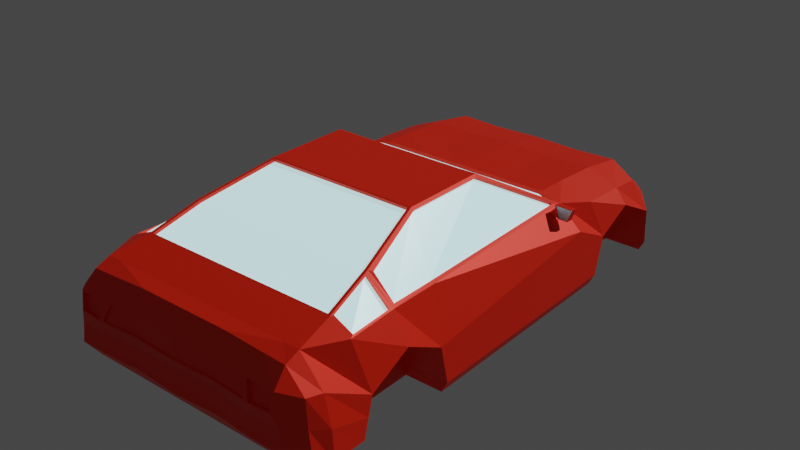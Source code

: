 # Source: Car.blend  (saved by Blender 2.82.7; exported with 4.5.12 LTS)
import bpy
from mathutils import Matrix  # noqa: F401  (used for matrix-valued properties, if any)

bpy.ops.wm.read_factory_settings(use_empty=True)
scene = bpy.context.scene
scene.name = 'Scene'

# ---- collections
col_collection = bpy.data.collections.new('Collection'); scene.collection.children.link(col_collection)

# ---- materials (node trees are filled in below, after node groups)
mat_frame = bpy.data.materials.new('frame')
mat_frame.use_transparent_shadow = False
mat_windows = bpy.data.materials.new('windows')
mat_windows.use_transparent_shadow = False
mat_mirrors = bpy.data.materials.new('mirrors')
mat_mirrors.use_transparent_shadow = False

# ---- material node trees
mat_frame.use_nodes = True; mat_frame.node_tree.nodes.clear()
_N = mat_frame.node_tree.nodes; _L = mat_frame.node_tree.links
n0 = _N.new('ShaderNodeOutputMaterial'); n0.name = 'Material Output'; n0.location = (300, 300)
n1 = _N.new('ShaderNodeBsdfPrincipled'); n1.name = 'Principled BSDF'; n1.location = (10, 300)
n1.distribution = 'GGX'
n1.subsurface_method = 'BURLEY'
n1.inputs[0].default_value = (1.0, 0.02122, 0.0, 1.0)
n1.inputs[1].default_value = 0.2833
n1.inputs[3].default_value = 1.45
n1.inputs[27].default_value = (0.0, 0.0, 0.0, 1.0)
n1.inputs[28].default_value = 1.0
_L.new(n1.outputs[0], n0.inputs[0])
n0.is_active_output = True
mat_windows.use_nodes = True; mat_windows.node_tree.nodes.clear()
_N = mat_windows.node_tree.nodes; _L = mat_windows.node_tree.links
n0 = _N.new('ShaderNodeOutputMaterial'); n0.name = 'Material Output'; n0.location = (300, 300)
n1 = _N.new('ShaderNodeBsdfPrincipled'); n1.name = 'Principled BSDF'; n1.location = (10, 300)
n1.distribution = 'GGX'
n1.subsurface_method = 'BURLEY'
n1.inputs[0].default_value = (0.3894, 0.6885, 0.8, 1.0)
n1.inputs[2].default_value = 0.2333
n1.inputs[3].default_value = 1.45
n1.inputs[19].default_value = 0.0625
n1.inputs[27].default_value = (0.6259, 0.9713, 1.0, 1.0)
n1.inputs[28].default_value = 1.0
_L.new(n1.outputs[0], n0.inputs[0])
n0.is_active_output = True
mat_mirrors.use_nodes = True; mat_mirrors.node_tree.nodes.clear()
_N = mat_mirrors.node_tree.nodes; _L = mat_mirrors.node_tree.links
n0 = _N.new('ShaderNodeOutputMaterial'); n0.name = 'Material Output'; n0.location = (300, 300)
n1 = _N.new('ShaderNodeBsdfAnisotropic'); n1.name = 'Glossy BSDF'; n1.location = (10, 300)
n1.distribution = 'GGX'
n1.inputs[0].default_value = (0.38, 0.7324, 0.8, 1.0)
n1.inputs[1].default_value = 0.4667
_L.new(n1.outputs[0], n0.inputs[0])
n0.is_active_output = True

# ---- world
world_world = bpy.data.worlds.new('World'); scene.world = world_world
world_world.use_nodes = True; world_world.node_tree.nodes.clear()
_N = world_world.node_tree.nodes; _L = world_world.node_tree.links
n0 = _N.new('ShaderNodeOutputWorld'); n0.name = 'World Output'; n0.location = (300, 300)
n1 = _N.new('ShaderNodeBackground'); n1.name = 'Background'; n1.location = (10, 300)
n1.inputs[0].default_value = (0.05088, 0.05088, 0.05088, 1.0)
_L.new(n1.outputs[0], n0.inputs[0])
n0.is_active_output = True
world_world.color = (0.05088, 0.05088, 0.05088)
world_world.use_sun_shadow = False
world_world.sun_shadow_jitter_overblur = 0.0

# ---- lights
light_sun = bpy.data.lights.new('Sun', 'SUN')
light_sun.transmission_factor = 0.0
light_sun.energy = 1.78
light_sun.shadow_soft_size = 0.125

# ---- meshes
me_cube = bpy.data.meshes.new('Cube')
me_cube.from_pydata([(6.088, 6.451, -4.103), (6.102, 6.253, 2.55), (6.088, 8.704, -4.103), (6.088, 8.704, 2.363), (6.088, -6.412, -4.103), (6.088, -9.712, -4.103), (6.088, -13.1, -3.921), (6.088, -15.4, -3.921), (6.088, -15.46, 2.601), (5.662, -16.4, -3.51), (5.662, -16.4, 2.303), (5.662, -17.56, -1.979), (5.308, -17.24, 1.2), (6.088, 11.91, -4.103), (6.088, 11.91, 2.148), (6.088, 15.14, -4.293), (6.088, 15.13, 1.617), (5.613, 17.16, -4.293), (5.532, 17.17, 0.1846), (3.901, 0.968, 5.22), (3.901, -4.883, 5.36), (2.957, -9.686, 3.893), (6.088, -13.0, 3.079), (6.088, -15.22, 2.653), (6.088, 9.377, -0.8337), (6.088, -7.013, -0.7779), (6.088, -9.712, 0.624), (6.088, -12.47, -0.7436), (5.659, -17.62, 0.1589), (6.088, 11.91, 0.3754), (6.088, 14.96, -1.202), (5.263, 17.76, -0.6649), (6.088, 8.704, -3.338), (6.088, -6.412, -3.325), (6.088, -9.712, -3.325), (6.088, -13.1, -3.168), (5.662, -17.46, -1.648), (6.088, 11.91, -3.366), (6.088, 15.13, -3.602), (5.613, 17.48, -3.784), (8.97, 8.704, -3.338), (8.573, 8.704, -4.103), (8.573, 6.451, -4.103), (8.218, 8.704, 1.552), (7.114, 6.234, 2.208), (8.97, 6.451, -3.325), (8.97, -6.412, -3.325), (8.573, -6.412, -4.103), (7.862, -6.413, 2.623), (7.854, -9.492, 2.616), (8.97, -13.1, -3.168), (8.304, -13.1, -3.921), (8.206, -13.1, 2.454), (8.97, -15.25, -3.148), (7.426, -15.4, -3.921), (7.118, -15.46, 2.601), (8.628, -16.4, -2.469), (7.714, -16.4, -3.51), (7.118, -16.4, 2.232), (7.521, -17.46, -1.648), (7.466, -17.56, -1.979), (7.151, -17.34, 1.203), (8.218, 11.91, 1.337), (8.97, 15.13, -3.602), (8.606, 15.14, -4.293), (8.037, 14.39, 0.9287), (7.708, 16.86, -3.784), (7.461, 16.68, -4.293), (7.763, 15.16, 0.4719), (5.009, 0.9781, 5.241), (5.31, -4.84, 5.191), (6.545, -9.519, 3.972), (6.754, -13.0, 3.079), (6.945, -15.22, 2.653), (8.97, 9.377, -0.8337), (8.97, 6.451, 0.624), (8.97, -7.013, -0.7779), (8.97, -9.712, 0.624), (8.97, -12.47, -0.7436), (8.557, -15.41, 0.7771), (8.318, -16.4, 0.8906), (7.064, -17.53, 0.1568), (8.97, 11.91, 0.3754), (8.97, 14.96, -1.202), (7.963, 15.76, -0.2297), (3.044, 8.704, 2.271), (3.044, 6.451, -4.103), (3.044, 8.704, -4.103), (3.044, 6.255, 2.553), (3.044, -6.412, -4.103), (3.044, -9.712, -4.103), (3.044, -13.1, -3.921), (3.044, -15.4, -3.921), (3.044, -15.46, 2.601), (3.044, -16.4, -3.51), (3.044, -16.4, 2.466), (3.044, -17.38, -1.979), (3.044, -17.19, 1.194), (3.044, 11.91, 2.056), (3.044, 11.91, -4.103), (3.044, 15.13, 1.525), (3.044, 15.14, -4.293), (3.044, 17.36, 0.252), (3.044, 17.51, -4.293), (1.95, 0.967, 5.218), (1.95, -4.883, 5.36), (3.044, -13.0, 3.079), (3.044, -15.22, 2.653), (2.891, 18.15, -0.9345), (3.045, -17.44, 0.1659), (3.044, -17.28, -1.648), (3.044, 17.83, -3.784), (8.041, 15.75, -0.2958), (5.162, 17.9, -0.7574), (7.819, 15.05, 0.5605), (5.469, 17.1, 0.252), (7.841, 15.6, -0.3447), (5.141, 17.6, -0.7799), (7.641, 15.0, 0.3569), (5.41, 17.01, 0.06965), (2.473, 17.48, 0.1473), (4.442, 17.27, 0.1473), (4.193, 17.86, -0.6726), (2.348, 18.06, -0.8164), (2.473, 17.41, 0.1036), (4.442, 17.2, 0.1036), (4.193, 17.79, -0.7163), (2.348, 17.99, -0.8602), (6.088, 9.04, -2.086), (6.088, -6.712, -2.052), (6.088, -9.712, -1.351), (6.088, -12.78, -1.956), (5.662, -17.37, -0.7831), (6.088, 11.91, -1.495), (6.088, 15.04, -2.402), (5.388, 17.69, -2.165), (8.97, 9.04, -2.086), (8.97, 6.451, -1.351), (8.97, -6.712, -2.052), (8.97, -12.78, -1.956), (8.927, -15.33, -1.185), (8.431, -16.4, -0.866), (7.485, -17.37, -0.7831), (8.97, 15.04, -2.402), (7.874, 16.3, -1.934), (3.044, -17.19, -0.7831), (2.967, 17.99, -2.253), (4.607, 17.65, -2.378), (4.8, 17.47, -3.672), (6.59, 16.98, -3.672), (2.603, 17.77, -3.672), (6.733, 16.51, -2.181), (2.537, 17.91, -2.454), (4.607, 17.27, -2.421), (4.8, 17.09, -3.715), (6.59, 16.56, -3.715), (6.733, 16.09, -2.224), (3.044, 6.451, 2.454), (6.088, 6.451, 2.454), (7.314, 5.742, 2.239), (1.95, 0.7708, 5.316), (5.311, 0.7, 5.149), (3.901, 0.7708, 5.316), (-0.007652, 0.864, 5.029), (-0.007652, 6.152, 2.365), (3.893, 0.865, 5.031), (6.094, 6.15, 2.361), (3.037, 6.152, 2.365), (1.943, 0.864, 5.029), (7.106, 6.131, 2.019), (5.001, 0.8751, 5.052), (7.437, 6.451, 2.055), (8.01, -6.412, 2.454), (8.01, -9.712, 2.454), (5.162, 0.7708, 5.316), (5.162, -4.883, 5.36), (6.348, -9.745, 4.088), (7.719, -6.42, 2.497), (5.167, -4.847, 5.065), (7.172, 5.735, 2.114), (7.712, -9.499, 2.49), (5.169, 0.6929, 5.023), (6.403, -9.526, 3.846), (1.894, -4.963, 5.128), (5.014, -4.963, 5.128), (3.789, -4.963, 5.128), (3.789, -5.007, 5.326), (5.014, -5.007, 5.326), (1.894, -5.007, 5.326), (2.957, -12.89, 3.11), (5.914, -12.89, 3.11), (6.156, -9.73, 4.091), (6.55, -12.89, 3.11), (5.914, -9.686, 3.893), (2.957, -12.85, 2.912), (5.914, -12.85, 2.912), (6.156, -9.686, 3.893), (6.55, -12.85, 2.912), (7.99, -12.88, 2.388), (6.675, -12.79, 2.934), (7.819, -9.912, 2.388), (6.32, -9.942, 3.818), (6.474, -10.0, 3.921), (6.816, -12.75, 3.069), (7.931, -9.975, 2.543), (8.096, -12.83, 2.543), (7.74, 5.131, 1.482), (7.564, 5.131, 1.997), (7.739, 5.472, 1.487), (7.564, 5.519, 1.997), (8.114, 5.105, 1.917), (7.938, 5.157, 2.429), (8.112, 5.445, 1.888), (7.938, 5.508, 2.39), (7.888, 5.557, 2.534), (8.162, 5.474, 1.741), (8.197, 5.066, 1.82), (7.952, 5.139, 2.531), (9.117, 5.557, 2.534), (8.847, 5.474, 1.741), (8.817, 5.066, 1.82), (9.053, 5.139, 2.531), (7.888, 5.143, 2.576), (8.164, 5.062, 1.774), (9.117, 5.143, 2.576), (8.85, 5.062, 1.774), (7.952, 5.176, 2.527), (8.197, 5.104, 1.816), (9.053, 5.176, 2.527), (8.817, 5.104, 1.816), (4.974, -17.24, 1.194), (5.32, -17.61, 0.166), (7.237, -17.32, 1.278), (7.137, -17.55, 0.08131), (5.309, -17.02, 1.141), (5.66, -17.4, 0.1), (7.152, -17.12, 1.144), (7.064, -17.32, 0.09796), (0.0, -4.963, 5.128), (0.0, 8.704, -4.103), (0.0, 8.704, 2.363), (0.0, 6.451, -4.103), (0.0, 6.255, 2.553), (0.0, -6.412, -4.103), (0.0, -9.712, -4.103), (0.0, -13.1, -3.921), (0.0, -15.4, -3.921), (0.0, -15.46, 2.601), (0.0, -16.4, -3.51), (0.0, -16.4, 2.466), (0.0, -17.56, -1.979), (0.0, -17.3, 1.193), (0.0, 11.91, -4.103), (0.0, 11.91, 2.148), (0.0, 15.14, -4.293), (0.0, 15.13, 1.617), (0.0, 17.77, -4.293), (0.0, 17.62, 0.252), (0.0, 0.967, 5.218), (0.0, -4.883, 5.36), (0.0, -13.0, 3.079), (0.0, -15.22, 2.653), (0.0, -17.58, 0.08131), (0.0, 18.4, -0.9345), (0.0, -17.39, -1.648), (0.0, 18.09, -3.784), (0.0, 17.74, 0.1473), (0.0, 18.32, -0.8164), (0.0, 17.67, 0.1036), (0.0, 18.25, -0.8602), (0.0, -17.24, -0.7831), (0.0, 18.25, -2.253), (0.0, 18.17, -2.454), (0.0, 18.03, -3.672), (0.0, 6.451, 2.454), (0.0, 0.7708, 5.316), (0.0, -5.007, 5.326), (0.0, -12.89, 3.11), (0.0, -9.686, 3.893), (0.0, -12.85, 2.912), (3.044, -17.16, 1.278), (0.0, -17.28, 1.278), (5.199, -17.22, 1.278), (5.601, -17.64, 0.08131), (3.044, -17.46, 0.08131), (0.0, -17.55, 0.1663), (0.0, -17.19, 1.165), (0.0, -17.45, 0.1381), (3.044, -17.08, 1.165), (3.045, -17.33, 0.1376), (4.974, -17.13, 1.166), (5.32, -17.5, 0.1378)], [], [(87, 239, 252, 99), (4, 0, 42, 47), (87, 2, 0, 86), (85, 240, 274, 157), (10, 282, 232, 58), (134, 38, 63, 143), (86, 0, 4, 89), (89, 4, 5, 90), (90, 5, 6, 91), (129, 33, 46, 138), (31, 18, 119, 117), (91, 6, 7, 92), (94, 9, 11, 96), (92, 7, 9, 94), (93, 247, 249, 95), (3, 158, 171, 43), (95, 249, 281, 280), (11, 9, 57, 60), (85, 3, 14, 98), (32, 2, 13, 37), (101, 254, 256, 103), (37, 13, 15, 38), (99, 252, 254, 101), (98, 14, 16, 100), (100, 16, 115, 102), (22, 23, 73, 72), (160, 275, 259, 105), (106, 260, 261, 107), (0, 2, 41, 42), (69, 44, 169, 170), (38, 15, 64, 63), (93, 8, 23, 107), (7, 6, 51, 54), (115, 16, 65, 114), (6, 35, 50, 51), (146, 108, 113, 135), (132, 36, 59, 142), (2, 32, 40, 41), (15, 17, 67, 64), (145, 284, 262, 270), (128, 24, 74, 136), (130, 26, 27, 131), (14, 3, 43, 62), (129, 25, 26, 130), (33, 4, 47, 46), (36, 11, 60, 59), (4, 33, 34, 5), (8, 10, 58, 55), (5, 34, 35, 6), (81, 61, 236, 237), (17, 39, 66, 67), (96, 110, 264, 250), (26, 25, 76, 77), (103, 111, 39, 17), (9, 7, 54, 57), (133, 37, 38, 134), (128, 32, 37, 133), (74, 43, 171, 75), (76, 172, 173, 77), (75, 171, 172, 76), (77, 173, 52, 78), (78, 52, 55, 79), (79, 55, 58, 80), (80, 58, 232, 233), (63, 64, 67, 66), (55, 52, 72, 73), (161, 70, 178, 181), (159, 161, 181, 179), (173, 176, 202, 204), (65, 83, 112, 114), (62, 82, 83, 65), (43, 74, 82, 62), (141, 80, 233, 142), (140, 79, 80, 141), (139, 78, 79, 140), (137, 75, 76, 138), (136, 74, 75, 137), (41, 40, 45, 42), (42, 45, 46, 47), (51, 50, 53, 54), (54, 53, 56, 57), (57, 56, 59, 60), (143, 63, 66, 144), (27, 26, 77, 78), (23, 8, 55, 73), (162, 20, 175, 174), (135, 113, 112, 144), (16, 14, 62, 65), (29, 30, 83, 82), (131, 27, 78, 139), (24, 29, 82, 74), (256, 265, 111, 103), (11, 36, 110, 96), (132, 283, 284, 145), (271, 263, 108, 146), (247, 93, 107, 261), (258, 104, 168, 163), (175, 20, 186, 187), (22, 106, 107, 23), (105, 259, 276, 188), (162, 160, 105, 20), (255, 100, 102, 257), (253, 98, 100, 255), (13, 99, 101, 15), (15, 101, 103, 17), (240, 85, 98, 253), (10, 95, 280, 282), (97, 251, 286, 288), (8, 93, 95, 10), (246, 92, 94, 248), (248, 94, 96, 250), (245, 91, 92, 246), (244, 90, 91, 245), (243, 89, 90, 244), (241, 86, 89, 243), (3, 85, 157, 158), (239, 87, 86, 241), (2, 87, 99, 13), (31, 84, 112, 113), (68, 18, 115, 114), (18, 31, 113, 115), (84, 68, 114, 112), (117, 119, 118, 116), (84, 31, 117, 116), (68, 84, 116, 118), (18, 68, 118, 119), (120, 121, 125, 124), (122, 123, 127, 126), (257, 102, 120, 266), (108, 263, 267, 123), (102, 115, 121, 120), (113, 108, 123, 122), (115, 113, 122, 121), (127, 124, 125, 126), (269, 268, 124, 127), (266, 120, 124, 268), (121, 122, 126, 125), (123, 267, 269, 127), (66, 39, 148, 149), (146, 135, 147, 152), (36, 132, 145, 110), (35, 131, 139, 50), (144, 66, 149, 151), (83, 143, 144, 112), (40, 136, 137, 45), (45, 137, 138, 46), (50, 139, 140, 53), (53, 140, 141, 56), (56, 141, 142, 59), (24, 128, 133, 29), (29, 133, 134, 30), (33, 129, 130, 34), (34, 130, 131, 35), (32, 128, 136, 40), (110, 145, 270, 264), (283, 132, 142, 233), (39, 111, 150, 148), (25, 129, 138, 76), (30, 134, 143, 83), (149, 148, 154, 155), (273, 272, 152, 150), (151, 149, 155, 156), (150, 152, 147, 148), (135, 144, 151, 147), (271, 146, 152, 272), (111, 265, 273, 150), (154, 153, 156, 155), (148, 147, 153, 154), (147, 151, 156, 153), (44, 1, 166, 169), (242, 88, 157, 274), (1, 44, 171, 158), (104, 258, 275, 160), (44, 69, 174, 171), (69, 19, 162, 174), (88, 1, 158, 157), (19, 104, 160, 162), (167, 164, 163, 168), (166, 165, 170, 169), (166, 167, 168, 165), (19, 69, 170, 165), (1, 88, 167, 166), (104, 19, 165, 168), (88, 242, 164, 167), (159, 48, 172, 171), (48, 49, 173, 172), (70, 161, 174, 175), (71, 70, 175, 176), (161, 159, 171, 174), (49, 71, 176, 173), (180, 177, 178, 182), (177, 179, 181, 178), (48, 159, 179, 177), (71, 49, 180, 182), (70, 71, 182, 178), (49, 48, 177, 180), (260, 106, 189, 277), (106, 22, 190, 189), (72, 176, 191, 192), (22, 72, 192, 190), (176, 175, 187, 191), (186, 188, 183, 185), (203, 205, 198, 199), (192, 191, 196, 197), (191, 187, 184, 196), (204, 202, 201, 200), (190, 192, 197, 195), (188, 276, 238, 183), (187, 186, 185, 184), (20, 105, 188, 186), (183, 238, 278, 21), (21, 278, 279, 194), (193, 195, 197, 196), (185, 193, 196, 184), (193, 21, 194, 195), (185, 183, 21, 193), (176, 72, 203, 202), (72, 52, 205, 203), (205, 204, 200, 198), (202, 203, 199, 201), (52, 173, 204, 205), (198, 200, 201, 199), (277, 189, 194, 279), (189, 190, 195, 194), (206, 207, 209, 208), (208, 209, 213, 212), (211, 210, 223, 222), (210, 211, 207, 206), (208, 212, 210, 206), (213, 209, 207, 211), (221, 217, 226, 228), (210, 212, 215, 223), (213, 211, 222, 214), (212, 213, 214, 215), (219, 218, 224, 225), (223, 215, 219, 225), (214, 222, 224, 218), (215, 214, 218, 219), (216, 217, 222, 223), (221, 220, 225, 224), (220, 216, 223, 225), (217, 221, 224, 222), (226, 227, 229, 228), (220, 221, 228, 229), (216, 220, 229, 227), (217, 216, 227, 226), (28, 12, 282, 283), (12, 61, 232, 282), (81, 28, 283, 233), (61, 81, 233, 232), (234, 235, 237, 236), (61, 12, 234, 236), (28, 81, 237, 235), (12, 28, 235, 234), (230, 97, 288, 290), (251, 97, 280, 281), (230, 231, 283, 282), (109, 285, 262, 284), (97, 230, 282, 280), (231, 109, 284, 283), (289, 288, 286, 287), (291, 290, 288, 289), (109, 231, 291, 289), (231, 230, 290, 291), (285, 109, 289, 287)])
me_cube.polygons.foreach_set('material_index', [0, 0, 0, 0, 0, 0, 0, 0, 0, 0, 0, 0, 0, 0, 0, 0, 0, 0, 0, 0, 0, 0, 0, 0, 0, 0, 0, 0, 0, 0, 0, 0, 0, 0, 0, 0, 0, 0, 0, 0, 0, 0, 0, 0, 0, 0, 0, 0, 0, 0, 0, 0, 0, 0, 0, 0, 0, 0, 0, 0, 0, 0, 0, 0, 0, 0, 0, 0, 0, 0, 0, 0, 0, 0, 0, 0, 0, 0, 0, 0, 0, 0, 0, 0, 0, 0, 0, 0, 0, 0, 0, 0, 0, 0, 0, 0, 0, 0, 0, 0, 0, 0, 0, 0, 0, 0, 0, 0, 0, 0, 0, 0, 0, 0, 0, 0, 0, 0, 0, 0, 0, 0, 0, 0, 0, 0, 0, 0, 0, 0, 0, 0, 0, 0, 0, 0, 0, 0, 0, 0, 0, 0, 0, 0, 0, 0, 0, 0, 0, 0, 0, 0, 0, 0, 0, 0, 0, 0, 0, 0, 0, 0, 0, 0, 0, 0, 0, 0, 0, 0, 0, 0, 0, 0, 0, 0, 0, 1, 1, 1, 0, 0, 0, 0, 0, 0, 0, 0, 0, 0, 1, 1, 0, 0, 0, 0, 0, 0, 0, 0, 0, 0, 0, 0, 0, 0, 0, 0, 0, 0, 1, 1, 1, 1, 1, 1, 0, 0, 0, 0, 0, 1, 0, 0, 0, 0, 0, 0, 0, 0, 0, 0, 0, 0, 0, 0, 0, 0, 0, 0, 0, 0, 2, 0, 0, 0, 0, 0, 0, 0, 0, 0, 0, 0, 0, 0, 0, 0, 0, 0, 0, 0, 0, 0, 0])
_uv = me_cube.uv_layers.new(name='UVMap')
_uv.uv.foreach_set('vector', [0.3125, 0.5, 0.25, 0.5, 0.25, 0.5, 0.3125, 0.5, 0.375, 0.75, 0.375, 0.75, 0.375, 0.75, 0.375, 0.75, 0.3125, 0.5, 0.375, 0.5, 0.375, 0.75, 0.3125, 0.75, 0.6875, 0.5, 0.75, 0.5, 0.75, 0.75, 0.6875, 0.75, 0.625, 0.75, 0.625, 0.75, 0.625, 0.75, 0.625, 0.75, 0.4932, 0.5, 0.4084, 0.5, 0.4084, 0.5, 0.4932, 0.5, 0.3125, 0.75, 0.375, 0.75, 0.375, 0.75, 0.3125, 0.75, 0.3125, 0.75, 0.375, 0.75, 0.375, 0.75, 0.3125, 0.75, 0.3125, 0.75, 0.375, 0.75, 0.375, 0.75, 0.3125, 0.75, 0.4932, 0.75, 0.4084, 0.75, 0.4084, 0.75, 0.4932, 0.75, 0.5821, 0.5, 0.6209, 0.5, 0.6209, 0.5, 0.5821, 0.5, 0.3125, 0.75, 0.375, 0.75, 0.375, 0.75, 0.3125, 0.75, 0.3125, 0.75, 0.375, 0.75, 0.375, 0.75, 0.3125, 0.75, 0.3125, 0.75, 0.375, 0.75, 0.375, 0.75, 0.3125, 0.75, 0.6875, 0.75, 0.75, 0.75, 0.75, 0.75, 0.6875, 0.75, 0.625, 0.5, 0.625, 0.75, 0.625, 0.75, 0.625, 0.5, 0.6875, 0.75, 0.75, 0.75, 0.75, 0.75, 0.6875, 0.75, 0.375, 0.75, 0.375, 0.75, 0.375, 0.75, 0.375, 0.75, 0.6875, 0.5, 0.625, 0.5, 0.625, 0.5, 0.6875, 0.5, 0.4084, 0.5, 0.375, 0.5, 0.375, 0.5, 0.4084, 0.5, 0.3125, 0.5, 0.25, 0.5, 0.25, 0.5, 0.3125, 0.5, 0.4084, 0.5, 0.375, 0.5, 0.375, 0.5, 0.4084, 0.5, 0.3125, 0.5, 0.25, 0.5, 0.25, 0.5, 0.3125, 0.5, 0.6875, 0.5, 0.625, 0.5, 0.625, 0.5, 0.6875, 0.5, 0.6875, 0.5, 0.625, 0.5, 0.625, 0.5, 0.6875, 0.5, 0.625, 0.75, 0.625, 0.75, 0.625, 0.75, 0.625, 0.75, 0.6875, 0.75, 0.75, 0.75, 0.75, 0.75, 0.6875, 0.75, 0.6875, 0.75, 0.75, 0.75, 0.75, 0.75, 0.6875, 0.75, 0.375, 0.75, 0.375, 0.5, 0.375, 0.5, 0.375, 0.75, 0.625, 0.75, 0.625, 0.75, 0.625, 0.75, 0.625, 0.75, 0.4084, 0.5, 0.375, 0.5, 0.375, 0.5, 0.4084, 0.5, 0.6875, 0.75, 0.625, 0.75, 0.625, 0.75, 0.6875, 0.75, 0.375, 0.75, 0.375, 0.75, 0.375, 0.75, 0.375, 0.75, 0.625, 0.5, 0.625, 0.5, 0.625, 0.5, 0.625, 0.5, 0.375, 0.75, 0.4084, 0.75, 0.4084, 0.75, 0.375, 0.75, 0.4932, 0.4375, 0.578, 0.4375, 0.578, 0.5, 0.4932, 0.5, 0.4932, 0.75, 0.4084, 0.75, 0.4084, 0.75, 0.4932, 0.75, 0.375, 0.5, 0.4084, 0.5, 0.4084, 0.5, 0.375, 0.5, 0.375, 0.5, 0.375, 0.5, 0.375, 0.5, 0.375, 0.5, 0.4932, 0.8125, 0.578, 0.8125, 0.578, 0.875, 0.4932, 0.875, 0.4932, 0.5, 0.578, 0.5, 0.578, 0.5, 0.4932, 0.5, 0.4932, 0.75, 0.578, 0.75, 0.578, 0.75, 0.4932, 0.75, 0.625, 0.5, 0.625, 0.5, 0.625, 0.5, 0.625, 0.5, 0.4932, 0.75, 0.578, 0.75, 0.578, 0.75, 0.4932, 0.75, 0.4084, 0.75, 0.375, 0.75, 0.375, 0.75, 0.4084, 0.75, 0.4084, 0.75, 0.375, 0.75, 0.375, 0.75, 0.4084, 0.75, 0.375, 0.75, 0.4084, 0.75, 0.4084, 0.75, 0.375, 0.75, 0.625, 0.75, 0.625, 0.75, 0.625, 0.75, 0.625, 0.75, 0.375, 0.75, 0.4084, 0.75, 0.4084, 0.75, 0.375, 0.75, 0.5811, 0.75, 0.6219, 0.75, 0.6219, 0.75, 0.5811, 0.75, 0.375, 0.5, 0.4084, 0.5, 0.4084, 0.5, 0.375, 0.5, 0.375, 0.8125, 0.4084, 0.8125, 0.4084, 0.875, 0.375, 0.875, 0.578, 0.75, 0.578, 0.75, 0.578, 0.75, 0.578, 0.75, 0.375, 0.4375, 0.4084, 0.4375, 0.4084, 0.5, 0.375, 0.5, 0.375, 0.75, 0.375, 0.75, 0.375, 0.75, 0.375, 0.75, 0.4932, 0.5, 0.4084, 0.5, 0.4084, 0.5, 0.4932, 0.5, 0.4932, 0.5, 0.4084, 0.5, 0.4084, 0.5, 0.4932, 0.5, 0.578, 0.5, 0.625, 0.5, 0.625, 0.75, 0.578, 0.75, 0.578, 0.75, 0.625, 0.75, 0.625, 0.75, 0.578, 0.75, 0.578, 0.75, 0.625, 0.75, 0.625, 0.75, 0.578, 0.75, 0.578, 0.75, 0.625, 0.75, 0.625, 0.75, 0.578, 0.75, 0.578, 0.75, 0.625, 0.75, 0.625, 0.75, 0.578, 0.75, 0.578, 0.75, 0.625, 0.75, 0.625, 0.75, 0.578, 0.75, 0.578, 0.75, 0.625, 0.75, 0.625, 0.75, 0.578, 0.75, 0.4084, 0.5, 0.375, 0.5, 0.375, 0.5, 0.4084, 0.5, 0.625, 0.75, 0.625, 0.75, 0.625, 0.75, 0.625, 0.75, 0.625, 0.75, 0.625, 0.75, 0.625, 0.75, 0.625, 0.75, 0.625, 0.75, 0.625, 0.75, 0.625, 0.75, 0.625, 0.75, 0.625, 0.75, 0.625, 0.75, 0.625, 0.75, 0.625, 0.75, 0.625, 0.5, 0.578, 0.5, 0.578, 0.5, 0.625, 0.5, 0.625, 0.5, 0.578, 0.5, 0.578, 0.5, 0.625, 0.5, 0.625, 0.5, 0.578, 0.5, 0.578, 0.5, 0.625, 0.5, 0.4932, 0.75, 0.578, 0.75, 0.578, 0.75, 0.4932, 0.75, 0.4932, 0.75, 0.578, 0.75, 0.578, 0.75, 0.4932, 0.75, 0.4932, 0.75, 0.578, 0.75, 0.578, 0.75, 0.4932, 0.75, 0.4932, 0.75, 0.578, 0.75, 0.578, 0.75, 0.4932, 0.75, 0.4932, 0.5, 0.578, 0.5, 0.578, 0.75, 0.4932, 0.75, 0.375, 0.5, 0.4084, 0.5, 0.4084, 0.75, 0.375, 0.75, 0.375, 0.75, 0.4084, 0.75, 0.4084, 0.75, 0.375, 0.75, 0.375, 0.75, 0.4084, 0.75, 0.4084, 0.75, 0.375, 0.75, 0.375, 0.75, 0.4084, 0.75, 0.4084, 0.75, 0.375, 0.75, 0.375, 0.75, 0.4084, 0.75, 0.4084, 0.75, 0.375, 0.75, 0.4932, 0.5, 0.4084, 0.5, 0.4084, 0.5, 0.4932, 0.5, 0.578, 0.75, 0.578, 0.75, 0.578, 0.75, 0.578, 0.75, 0.625, 0.75, 0.625, 0.75, 0.625, 0.75, 0.625, 0.75, 0.625, 0.75, 0.625, 0.75, 0.625, 0.75, 0.625, 0.75, 0.4932, 0.5, 0.578, 0.5, 0.578, 0.5, 0.4932, 0.5, 0.625, 0.5, 0.625, 0.5, 0.625, 0.5, 0.625, 0.5, 0.578, 0.5, 0.578, 0.5, 0.578, 0.5, 0.578, 0.5, 0.4932, 0.75, 0.578, 0.75, 0.578, 0.75, 0.4932, 0.75, 0.578, 0.5, 0.578, 0.5, 0.578, 0.5, 0.578, 0.5, 0.375, 0.375, 0.4084, 0.375, 0.4084, 0.4375, 0.375, 0.4375, 0.375, 0.75, 0.4084, 0.75, 0.4084, 0.8125, 0.375, 0.8125, 0.4932, 0.75, 0.578, 0.75, 0.578, 0.8125, 0.4932, 0.8125, 0.4932, 0.375, 0.578, 0.375, 0.578, 0.4375, 0.4932, 0.4375, 0.75, 0.75, 0.6875, 0.75, 0.6875, 0.75, 0.75, 0.75, 0.75, 0.75, 0.6886, 0.75, 0.6886, 0.75, 0.75, 0.75, 0.625, 0.75, 0.625, 0.75, 0.625, 0.75, 0.625, 0.75, 0.625, 0.75, 0.6875, 0.75, 0.6875, 0.75, 0.625, 0.75, 0.6875, 0.75, 0.75, 0.75, 0.75, 0.75, 0.6875, 0.75, 0.625, 0.75, 0.6875, 0.75, 0.6875, 0.75, 0.625, 0.75, 0.75, 0.5, 0.6875, 0.5, 0.6875, 0.5, 0.75, 0.5, 0.75, 0.5, 0.6875, 0.5, 0.6875, 0.5, 0.75, 0.5, 0.375, 0.5, 0.3125, 0.5, 0.3125, 0.5, 0.375, 0.5, 0.375, 0.5, 0.3125, 0.5, 0.3125, 0.5, 0.375, 0.5, 0.75, 0.5, 0.6875, 0.5, 0.6875, 0.5, 0.75, 0.5, 0.625, 0.75, 0.6875, 0.75, 0.6875, 0.75, 0.625, 0.75, 0.6217, 0.8125, 0.6217, 0.875, 0.6217, 0.875, 0.6217, 0.8125, 0.625, 0.75, 0.6875, 0.75, 0.6875, 0.75, 0.625, 0.75, 0.25, 0.75, 0.3125, 0.75, 0.3125, 0.75, 0.25, 0.75, 0.25, 0.75, 0.3125, 0.75, 0.3125, 0.75, 0.25, 0.75, 0.25, 0.75, 0.3125, 0.75, 0.3125, 0.75, 0.25, 0.75, 0.25, 0.75, 0.3125, 0.75, 0.3125, 0.75, 0.25, 0.75, 0.25, 0.75, 0.3125, 0.75, 0.3125, 0.75, 0.25, 0.75, 0.25, 0.75, 0.3125, 0.75, 0.3125, 0.75, 0.25, 0.75, 0.625, 0.5, 0.6875, 0.5, 0.6875, 0.75, 0.625, 0.75, 0.25, 0.5, 0.3125, 0.5, 0.3125, 0.75, 0.25, 0.75, 0.375, 0.5, 0.3125, 0.5, 0.3125, 0.5, 0.375, 0.5, 0.5821, 0.5, 0.5818, 0.5, 0.578, 0.5, 0.578, 0.5, 0.6212, 0.5, 0.6209, 0.5, 0.625, 0.5, 0.625, 0.5, 0.6209, 0.5, 0.5821, 0.5, 0.578, 0.5, 0.625, 0.5, 0.5818, 0.5, 0.6212, 0.5, 0.625, 0.5, 0.578, 0.5, 0.5821, 0.5, 0.6209, 0.5, 0.6212, 0.5, 0.5818, 0.5, 0.5818, 0.5, 0.5821, 0.5, 0.5821, 0.5, 0.5818, 0.5, 0.6212, 0.5, 0.5818, 0.5, 0.5818, 0.5, 0.6212, 0.5, 0.6209, 0.5, 0.6212, 0.5, 0.6212, 0.5, 0.6209, 0.5, 0.6875, 0.5, 0.625, 0.5, 0.625, 0.5, 0.6875, 0.5, 0.578, 0.5, 0.578, 0.4375, 0.578, 0.4375, 0.578, 0.5, 0.75, 0.5, 0.6875, 0.5, 0.6875, 0.5, 0.75, 0.5, 0.578, 0.4375, 0.578, 0.375, 0.578, 0.375, 0.578, 0.4375, 0.6875, 0.5, 0.625, 0.5, 0.625, 0.5, 0.6875, 0.5, 0.578, 0.5, 0.578, 0.4375, 0.578, 0.4375, 0.578, 0.5, 0.625, 0.5, 0.578, 0.5, 0.578, 0.5, 0.625, 0.5, 0.578, 0.4375, 0.625, 0.4375, 0.625, 0.5, 0.578, 0.5, 0.578, 0.375, 0.625, 0.375, 0.625, 0.4375, 0.578, 0.4375, 0.75, 0.5, 0.6875, 0.5, 0.6875, 0.5, 0.75, 0.5, 0.625, 0.5, 0.578, 0.5, 0.578, 0.5, 0.625, 0.5, 0.578, 0.4375, 0.578, 0.375, 0.578, 0.375, 0.578, 0.4375, 0.4084, 0.5, 0.4084, 0.5, 0.4084, 0.5, 0.4084, 0.5, 0.4932, 0.4375, 0.4932, 0.5, 0.4932, 0.5, 0.4932, 0.4375, 0.4084, 0.75, 0.4932, 0.75, 0.4932, 0.8125, 0.4084, 0.8125, 0.4084, 0.75, 0.4932, 0.75, 0.4932, 0.75, 0.4084, 0.75, 0.4932, 0.5, 0.4084, 0.5, 0.4084, 0.5, 0.4932, 0.5, 0.578, 0.5, 0.4932, 0.5, 0.4932, 0.5, 0.578, 0.5, 0.4084, 0.5, 0.4932, 0.5, 0.4932, 0.75, 0.4084, 0.75, 0.4084, 0.75, 0.4932, 0.75, 0.4932, 0.75, 0.4084, 0.75, 0.4084, 0.75, 0.4932, 0.75, 0.4932, 0.75, 0.4084, 0.75, 0.4084, 0.75, 0.4932, 0.75, 0.4932, 0.75, 0.4084, 0.75, 0.4084, 0.75, 0.4932, 0.75, 0.4932, 0.75, 0.4084, 0.75, 0.578, 0.5, 0.4932, 0.5, 0.4932, 0.5, 0.578, 0.5, 0.578, 0.5, 0.4932, 0.5, 0.4932, 0.5, 0.578, 0.5, 0.4084, 0.75, 0.4932, 0.75, 0.4932, 0.75, 0.4084, 0.75, 0.4084, 0.75, 0.4932, 0.75, 0.4932, 0.75, 0.4084, 0.75, 0.4084, 0.5, 0.4932, 0.5, 0.4932, 0.5, 0.4084, 0.5, 0.4084, 0.8125, 0.4932, 0.8125, 0.4932, 0.875, 0.4084, 0.875, 0.578, 0.75, 0.4932, 0.75, 0.4932, 0.75, 0.578, 0.75, 0.4084, 0.5, 0.4084, 0.4375, 0.4084, 0.4375, 0.4084, 0.5, 0.578, 0.75, 0.4932, 0.75, 0.4932, 0.75, 0.578, 0.75, 0.578, 0.5, 0.4932, 0.5, 0.4932, 0.5, 0.578, 0.5, 0.4084, 0.5, 0.4084, 0.5, 0.4084, 0.5, 0.4084, 0.5, 0.4084, 0.375, 0.4932, 0.375, 0.4932, 0.4375, 0.4084, 0.4375, 0.4932, 0.5, 0.4084, 0.5, 0.4084, 0.5, 0.4932, 0.5, 0.4084, 0.4375, 0.4932, 0.4375, 0.4932, 0.5, 0.4084, 0.5, 0.4932, 0.5, 0.4932, 0.5, 0.4932, 0.5, 0.4932, 0.5, 0.4932, 0.375, 0.4932, 0.4375, 0.4932, 0.4375, 0.4932, 0.375, 0.4084, 0.4375, 0.4084, 0.375, 0.4084, 0.375, 0.4084, 0.4375, 0.4084, 0.5, 0.4932, 0.5, 0.4932, 0.5, 0.4084, 0.5, 0.4084, 0.5, 0.4932, 0.5, 0.4932, 0.5, 0.4084, 0.5, 0.4932, 0.5, 0.4932, 0.5, 0.4932, 0.5, 0.4932, 0.5, 0.625, 0.75, 0.6231, 0.75, 0.6231, 0.75, 0.625, 0.75, 0.75, 0.75, 0.6867, 0.75, 0.6875, 0.75, 0.75, 0.75, 0.6231, 0.75, 0.625, 0.75, 0.625, 0.75, 0.625, 0.75, 0.6886, 0.75, 0.75, 0.75, 0.75, 0.75, 0.6875, 0.75, 0.625, 0.75, 0.625, 0.75, 0.625, 0.75, 0.625, 0.75, 0.625, 0.75, 0.6272, 0.75, 0.625, 0.75, 0.625, 0.75, 0.6867, 0.75, 0.6231, 0.75, 0.625, 0.75, 0.6875, 0.75, 0.6272, 0.75, 0.6886, 0.75, 0.6875, 0.75, 0.625, 0.75, 0.6867, 0.75, 0.75, 0.75, 0.75, 0.75, 0.6886, 0.75, 0.6231, 0.75, 0.6272, 0.75, 0.625, 0.75, 0.625, 0.75, 0.6231, 0.75, 0.6867, 0.75, 0.6886, 0.75, 0.6272, 0.75, 0.6272, 0.75, 0.625, 0.75, 0.625, 0.75, 0.6272, 0.75, 0.6231, 0.75, 0.6867, 0.75, 0.6867, 0.75, 0.6231, 0.75, 0.6886, 0.75, 0.6272, 0.75, 0.6272, 0.75, 0.6886, 0.75, 0.6867, 0.75, 0.75, 0.75, 0.75, 0.75, 0.6867, 0.75, 0.625, 0.75, 0.625, 0.75, 0.625, 0.75, 0.625, 0.75, 0.625, 0.75, 0.625, 0.75, 0.625, 0.75, 0.625, 0.75, 0.625, 0.75, 0.625, 0.75, 0.625, 0.75, 0.625, 0.75, 0.625, 0.75, 0.625, 0.75, 0.625, 0.75, 0.625, 0.75, 0.625, 0.75, 0.625, 0.75, 0.625, 0.75, 0.625, 0.75, 0.625, 0.75, 0.625, 0.75, 0.625, 0.75, 0.625, 0.75, 0.625, 0.75, 0.625, 0.75, 0.625, 0.75, 0.625, 0.75, 0.625, 0.75, 0.625, 0.75, 0.625, 0.75, 0.625, 0.75, 0.625, 0.75, 0.625, 0.75, 0.625, 0.75, 0.625, 0.75, 0.625, 0.75, 0.625, 0.75, 0.625, 0.75, 0.625, 0.75, 0.625, 0.75, 0.625, 0.75, 0.625, 0.75, 0.625, 0.75, 0.625, 0.75, 0.625, 0.75, 0.625, 0.75, 0.625, 0.75, 0.75, 0.75, 0.6875, 0.75, 0.6875, 0.75, 0.75, 0.75, 0.6875, 0.75, 0.625, 0.75, 0.625, 0.75, 0.6875, 0.75, 0.625, 0.75, 0.625, 0.75, 0.625, 0.75, 0.625, 0.75, 0.625, 0.75, 0.625, 0.75, 0.625, 0.75, 0.625, 0.75, 0.625, 0.75, 0.625, 0.75, 0.625, 0.75, 0.625, 0.75, 0.625, 0.75, 0.6875, 0.75, 0.6875, 0.75, 0.625, 0.75, 0.625, 0.75, 0.625, 0.75, 0.625, 0.75, 0.625, 0.75, 0.625, 0.75, 0.625, 0.75, 0.625, 0.75, 0.625, 0.75, 0.625, 0.75, 0.625, 0.75, 0.625, 0.75, 0.625, 0.75, 0.625, 0.75, 0.625, 0.75, 0.625, 0.75, 0.625, 0.75, 0.625, 0.75, 0.625, 0.75, 0.625, 0.75, 0.625, 0.75, 0.6875, 0.75, 0.75, 0.75, 0.75, 0.75, 0.6875, 0.75, 0.625, 0.75, 0.625, 0.75, 0.625, 0.75, 0.625, 0.75, 0.625, 0.75, 0.6875, 0.75, 0.6875, 0.75, 0.625, 0.75, 0.6875, 0.75, 0.75, 0.75, 0.75, 0.75, 0.6875, 0.75, 0.6875, 0.75, 0.75, 0.75, 0.75, 0.75, 0.6875, 0.75, 0.625, 0.75, 0.625, 0.75, 0.625, 0.75, 0.625, 0.75, 0.625, 0.75, 0.625, 0.75, 0.625, 0.75, 0.625, 0.75, 0.625, 0.75, 0.6875, 0.75, 0.6875, 0.75, 0.625, 0.75, 0.625, 0.75, 0.6875, 0.75, 0.6875, 0.75, 0.625, 0.75, 0.625, 0.75, 0.625, 0.75, 0.625, 0.75, 0.625, 0.75, 0.625, 0.75, 0.625, 0.75, 0.625, 0.75, 0.625, 0.75, 0.625, 0.75, 0.625, 0.75, 0.625, 0.75, 0.625, 0.75, 0.625, 0.75, 0.625, 0.75, 0.625, 0.75, 0.625, 0.75, 0.625, 0.75, 0.625, 0.75, 0.625, 0.75, 0.625, 0.75, 0.625, 0.75, 0.625, 0.75, 0.625, 0.75, 0.625, 0.75, 0.75, 0.75, 0.6875, 0.75, 0.6875, 0.75, 0.75, 0.75, 0.6875, 0.75, 0.625, 0.75, 0.625, 0.75, 0.6875, 0.75, 0.375, 0.0, 0.625, 0.0, 0.625, 0.25, 0.375, 0.25, 0.375, 0.25, 0.625, 0.25, 0.625, 0.5, 0.375, 0.5, 0.625, 0.75, 0.375, 0.75, 0.375, 0.75, 0.625, 0.75, 0.375, 0.75, 0.625, 0.75, 0.625, 1.0, 0.375, 1.0, 0.125, 0.5, 0.375, 0.5, 0.375, 0.75, 0.125, 0.75, 0.625, 0.5, 0.875, 0.5, 0.875, 0.75, 0.625, 0.75, 0.6108, 0.75, 0.6108, 0.75, 0.6108, 0.75, 0.6108, 0.75, 0.375, 0.75, 0.375, 0.5, 0.375, 0.5, 0.375, 0.75, 0.625, 0.5, 0.625, 0.75, 0.625, 0.75, 0.625, 0.5, 0.375, 0.5, 0.625, 0.5, 0.625, 0.5, 0.375, 0.5, 0.375, 0.5, 0.625, 0.5, 0.625, 0.75, 0.375, 0.75, 0.375, 0.75, 0.375, 0.5, 0.375, 0.5, 0.375, 0.75, 0.625, 0.5, 0.625, 0.75, 0.625, 0.75, 0.625, 0.5, 0.375, 0.5, 0.625, 0.5, 0.625, 0.5, 0.375, 0.5, 0.3892, 0.75, 0.6108, 0.75, 0.625, 0.75, 0.375, 0.75, 0.6108, 0.75, 0.3892, 0.75, 0.375, 0.75, 0.625, 0.75, 0.3892, 0.75, 0.3892, 0.75, 0.375, 0.75, 0.375, 0.75, 0.6108, 0.75, 0.6108, 0.75, 0.625, 0.75, 0.625, 0.75, 0.6108, 0.75, 0.3892, 0.75, 0.3892, 0.75, 0.6108, 0.75, 0.3892, 0.75, 0.6108, 0.75, 0.6108, 0.75, 0.3892, 0.75, 0.3892, 0.75, 0.3892, 0.75, 0.3892, 0.75, 0.3892, 0.75, 0.6108, 0.75, 0.3892, 0.75, 0.3892, 0.75, 0.6108, 0.75, 0.581, 0.75, 0.622, 0.75, 0.625, 0.75, 0.578, 0.75, 0.622, 0.75, 0.6219, 0.75, 0.625, 0.75, 0.625, 0.75, 0.5811, 0.75, 0.581, 0.75, 0.578, 0.75, 0.578, 0.75, 0.6219, 0.75, 0.5811, 0.75, 0.578, 0.75, 0.625, 0.75, 0.622, 0.75, 0.581, 0.75, 0.5811, 0.75, 0.6219, 0.75, 0.6219, 0.75, 0.622, 0.75, 0.622, 0.75, 0.6219, 0.75, 0.581, 0.75, 0.5811, 0.75, 0.5811, 0.75, 0.581, 0.75, 0.622, 0.75, 0.581, 0.75, 0.581, 0.75, 0.622, 0.75, 0.6217, 0.7525, 0.6217, 0.8125, 0.6217, 0.8125, 0.6217, 0.7525, 0.6217, 0.875, 0.6217, 0.8125, 0.625, 0.8125, 0.625, 0.875, 0.6217, 0.7525, 0.5813, 0.7523, 0.578, 0.75, 0.625, 0.75, 0.5813, 0.8125, 0.5813, 0.875, 0.578, 0.875, 0.578, 0.8125, 0.6217, 0.8125, 0.6217, 0.7525, 0.625, 0.75, 0.625, 0.8125, 0.5813, 0.7523, 0.5813, 0.8125, 0.578, 0.8125, 0.578, 0.75, 0.5813, 0.8125, 0.6217, 0.8125, 0.6217, 0.875, 0.5813, 0.875, 0.5813, 0.7523, 0.6217, 0.7525, 0.6217, 0.8125, 0.5813, 0.8125, 0.5813, 0.8125, 0.5813, 0.7523, 0.5813, 0.7523, 0.5813, 0.8125, 0.5813, 0.7523, 0.6217, 0.7525, 0.6217, 0.7525, 0.5813, 0.7523, 0.5813, 0.875, 0.5813, 0.8125, 0.5813, 0.8125, 0.5813, 0.875])
me_cube.materials.append(mat_frame)
me_cube.materials.append(mat_windows)
me_cube.materials.append(mat_mirrors)
me_cube.materials.append(None)
me_cube.use_remesh_fix_poles = True
me_cube.use_remesh_preserve_attributes = False
me_cube.use_mirror_vertex_groups = False
me_cube.update()

# ---- objects
ob_frame = bpy.data.objects.new('Frame', me_cube)
ob_sun = bpy.data.objects.new('Sun', light_sun)

# ---- transforms, parenting, visibility, modifiers, constraints
ob_frame.location = (0.0, 0.0, 4.554)
ob_frame.lineart.crease_threshold = 0.0
_m = ob_frame.modifiers.new('Mirror', 'MIRROR')
ob_sun.location = (14.72, 12.92, 19.96)
ob_sun.rotation_euler = (-0.4617, -0.7624, -1.543)
ob_sun.lineart.crease_threshold = 0.0

# ---- collection membership
col_collection.objects.link(ob_frame)
col_collection.objects.link(ob_sun)

# ---- scene / render settings (as saved in the file)
scene.frame_start = 1; scene.frame_end = 250; scene.frame_set(1)
scene.render.engine = 'BLENDER_EEVEE_NEXT'
scene.cycles.use_denoising = False
scene.cycles.samples = 128
scene.cycles.sampling_pattern = 'TABULATED_SOBOL'
scene.cycles.use_adaptive_sampling = False
scene.cycles.use_light_tree = False
scene.view_settings.view_transform = 'Filmic'
bpy.context.view_layer.update()

# ---- added for rendering (the .blend has no active camera): camera
cam_auto = bpy.data.cameras.new('AutoCamera')
cam_auto.lens = 50.0
cam_auto.sensor_width = 36.0
cam_auto.clip_end = 1000.0
ob_auto_camera = bpy.data.objects.new('AutoCamera', cam_auto)
scene.collection.objects.link(ob_auto_camera)
ob_auto_camera.location = (38.4241, -45.7267, 35.8274)
ob_auto_camera.rotation_euler = (1.09748, -7.21219e-08, 0.694738)
scene.camera = ob_auto_camera
bpy.context.view_layer.update()
